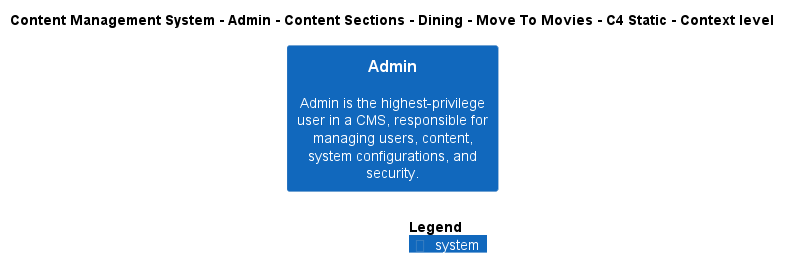

The diagram above was rendered by PlantUML. Its source (embedded in the PNG):
@startuml
!include ..\..\..\..\..\..\..\..\..\.c4s\C4_Context.puml

AddElementTag("c4interflow:lifecycle:new", $bgColor=green, $fontColor=#ffffff, $borderColor=green, $shadowing="False")
AddElementTag("c4interflow:lifecycle:changed", $bgColor=orange, $fontColor=#ffffff, $borderColor=orange, $shadowing="False")
AddElementTag("c4interflow:lifecycle:removed", $bgColor=red, $fontColor=#ffffff, $borderColor=red, $shadowing="False")

AddRelTag("c4interflow:lifecycle:new", $textColor=green, $lineColor=green)
AddRelTag("c4interflow:lifecycle:changed", $textColor=orange, $lineColor=orange)
AddRelTag("c4interflow:lifecycle:removed", $textColor=red, $lineColor=red)

SHOW_PERSON_PORTRAIT()
LAYOUT_TOP_DOWN()

skinparam linetype polyline

title Content Management System - Admin - Content Sections - Dining - Move To Movies - C4 Static - Context level

System(ContentManagementSystem.SoftwareSystems.Admin, "Admin", "Admin is the highest-privilege user in a CMS, responsible for managing users, content, system configurations, and security.")



SHOW_LEGEND()
@enduml